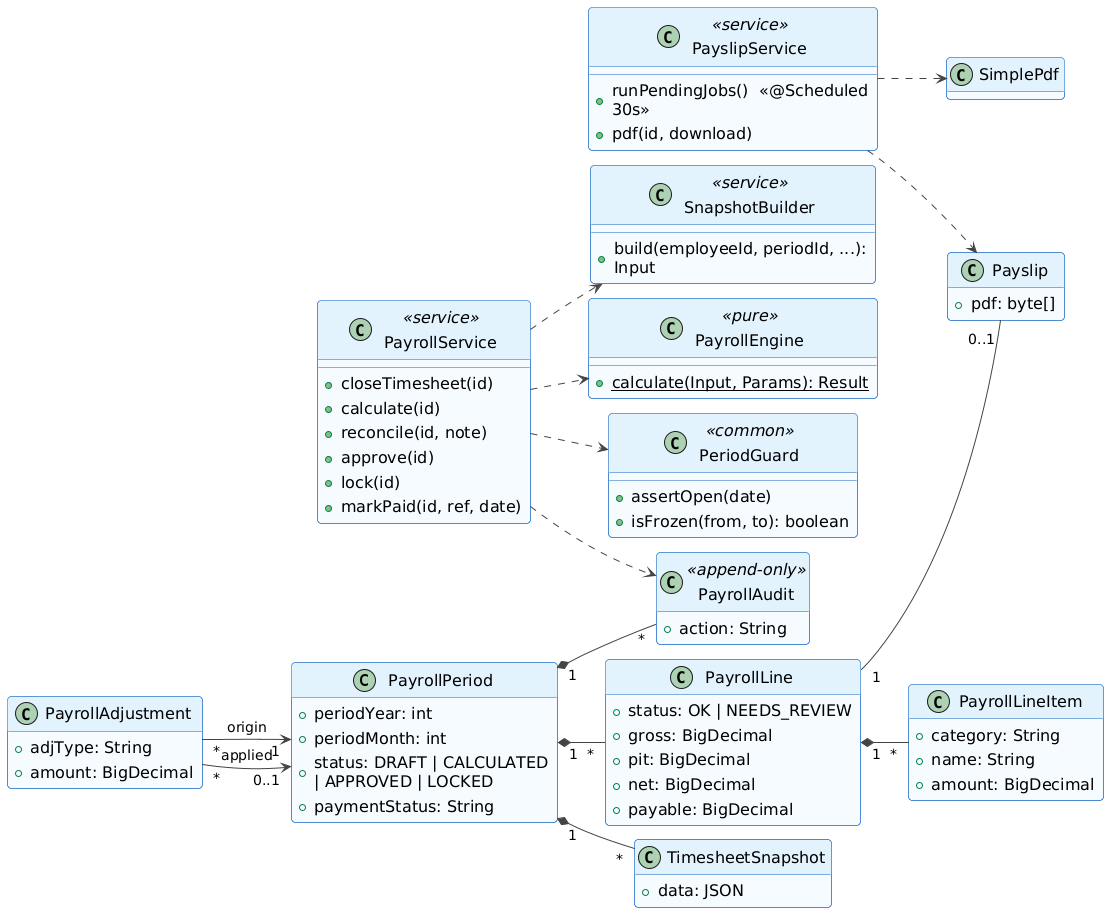

The diagram above was rendered by PlantUML. Its source (embedded in the PNG):
@startuml
' Style dùng chung cho các sơ đồ trong báo cáo (render.py nhúng vào khi vẽ)
skinparam backgroundColor #FFFFFF
skinparam shadowing false
skinparam roundCorner 8
skinparam defaultFontSize 16
skinparam ArrowColor #444444
skinparam ArrowFontSize 14
skinparam maxMessageSize 220
skinparam wrapWidth 260
skinparam padding 3
skinparam actorBorderColor #333333
skinparam actorBackgroundColor #FFFFFF
skinparam usecaseBorderColor #1565C0
skinparam usecaseBackgroundColor #E3F2FD
skinparam rectangleBorderColor #546E7A
skinparam rectangleBackgroundColor #FAFAFA
skinparam packageBorderColor #546E7A
skinparam packageBackgroundColor #FAFAFA
skinparam classBorderColor #1565C0
skinparam classBackgroundColor #F5FAFF
skinparam classHeaderBackgroundColor #E3F2FD
skinparam participantBorderColor #1565C0
skinparam participantBackgroundColor #E3F2FD
skinparam sequenceLifeLineBorderColor #888888
skinparam sequenceGroupBorderColor #888888
skinparam stateBorderColor #1565C0
skinparam stateBackgroundColor #E3F2FD
skinparam activityBorderColor #1565C0
skinparam activityBackgroundColor #E3F2FD
skinparam noteBorderColor #F9A825
skinparam noteBackgroundColor #FFF8E1

hide empty methods
left to right direction
skinparam nodesep 15
skinparam ranksep 30
class PayrollPeriod {
  +periodYear: int
  +periodMonth: int
  +status: DRAFT | CALCULATED\n| APPROVED | LOCKED
  +paymentStatus: String
}
class TimesheetSnapshot {
  +data: JSON
}
class PayrollLine {
  +status: OK | NEEDS_REVIEW
  +gross: BigDecimal
  +pit: BigDecimal
  +net: BigDecimal
  +payable: BigDecimal
}
class PayrollLineItem {
  +category: String
  +name: String
  +amount: BigDecimal
}
class PayrollAdjustment {
  +adjType: String
  +amount: BigDecimal
}
class Payslip {
  +pdf: byte[]
}
class PayrollAudit <<append-only>> {
  +action: String
}
class SnapshotBuilder <<service>> {
  +build(employeeId, periodId, ...): Input
}
class PayrollEngine <<pure>> {
  +{static} calculate(Input, Params): Result
}
class PayrollService <<service>> {
  +closeTimesheet(id)
  +calculate(id)
  +reconcile(id, note)
  +approve(id)
  +lock(id)
  +markPaid(id, ref, date)
}
class PayslipService <<service>> {
  +runPendingJobs()  «@Scheduled 30s»
  +pdf(id, download)
}
class PeriodGuard <<common>> {
  +assertOpen(date)
  +isFrozen(from, to): boolean
}
class SimplePdf
PayrollPeriod "1" *-- "*" TimesheetSnapshot
PayrollPeriod "1" *-- "*" PayrollLine
PayrollLine "1" *-- "*" PayrollLineItem
PayrollLine "1" -- "0..1" Payslip
PayrollPeriod "1" *-- "*" PayrollAudit
PayrollAdjustment "*" --> "1" PayrollPeriod : origin
PayrollAdjustment "*" --> "0..1" PayrollPeriod : applied
PayrollService ..> SnapshotBuilder
PayrollService ..> PayrollEngine
PayrollService ..> PeriodGuard
PayrollService ..> PayrollAudit
PayslipService ..> SimplePdf
PayslipService ..> Payslip
@enduml